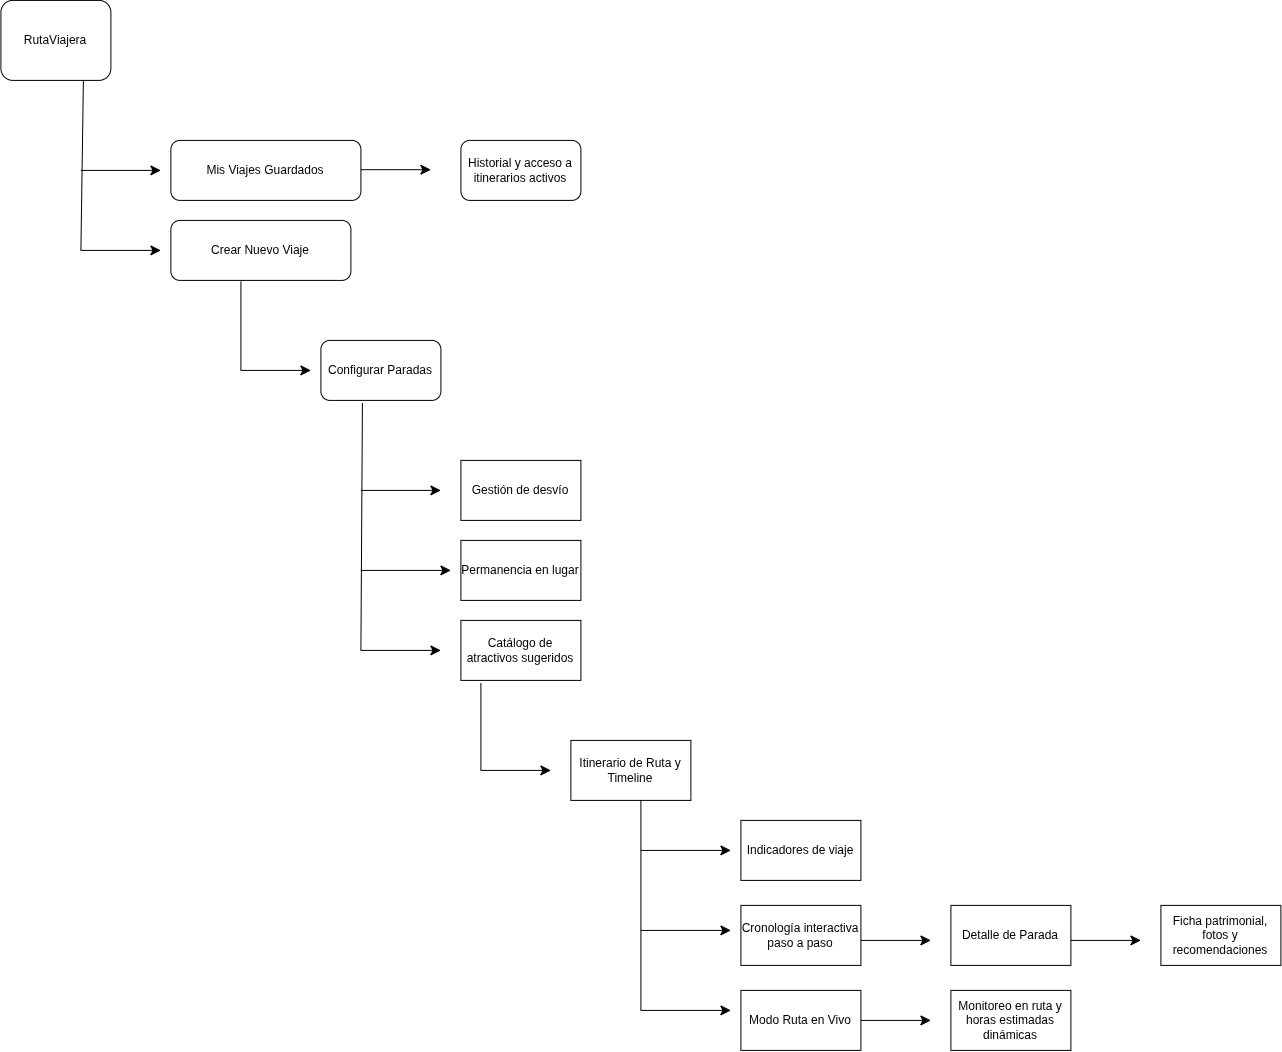

The diagram above was exported from draw.io. Its source (the exported page's mxGraphModel, read from the mxfile embedded in the PNG):
<mxGraphModel dx="967" dy="1173" grid="1" gridSize="10" guides="1" tooltips="1" connect="1" arrows="1" fold="1" page="1" pageScale="1" pageWidth="827" pageHeight="1169" math="0" shadow="0">
  <root>
    <mxCell id="0" />
    <mxCell id="1" parent="0" />
    <mxCell id="J07Sdd6YEHDgy2tbtPwH-1" parent="1" style="rounded=1;whiteSpace=wrap;html=1;" value="RutaViajera" vertex="1">
      <mxGeometry height="80" width="110" x="40" y="110" as="geometry" />
    </mxCell>
    <mxCell id="J07Sdd6YEHDgy2tbtPwH-2" edge="1" parent="1" source="J07Sdd6YEHDgy2tbtPwH-1" style="endArrow=none;html=1;rounded=0;fontSize=12;startSize=8;endSize=8;curved=1;exitX=0.75;exitY=1;exitDx=0;exitDy=0;endFill=0;" value="">
      <mxGeometry height="50" relative="1" width="50" as="geometry">
        <mxPoint x="380" y="520" as="sourcePoint" />
        <mxPoint x="120" y="360" as="targetPoint" />
      </mxGeometry>
    </mxCell>
    <mxCell id="J07Sdd6YEHDgy2tbtPwH-3" edge="1" parent="1" style="endArrow=classic;html=1;rounded=0;fontSize=12;startSize=8;endSize=8;curved=1;" value="">
      <mxGeometry height="50" relative="1" width="50" as="geometry">
        <mxPoint x="120" y="280" as="sourcePoint" />
        <mxPoint x="200" y="280" as="targetPoint" />
      </mxGeometry>
    </mxCell>
    <mxCell id="J07Sdd6YEHDgy2tbtPwH-4" edge="1" parent="1" style="endArrow=classic;html=1;rounded=0;fontSize=12;startSize=8;endSize=8;curved=1;" value="">
      <mxGeometry height="50" relative="1" width="50" as="geometry">
        <mxPoint x="120" y="360" as="sourcePoint" />
        <mxPoint x="200" y="360" as="targetPoint" />
      </mxGeometry>
    </mxCell>
    <mxCell id="J07Sdd6YEHDgy2tbtPwH-5" parent="1" style="rounded=1;whiteSpace=wrap;html=1;" value="Mis Viajes Guardados" vertex="1">
      <mxGeometry height="60" width="190" x="210" y="250" as="geometry" />
    </mxCell>
    <mxCell id="J07Sdd6YEHDgy2tbtPwH-7" edge="1" parent="1" style="endArrow=classic;html=1;rounded=0;fontSize=12;startSize=8;endSize=8;curved=1;" value="">
      <mxGeometry height="50" relative="1" width="50" as="geometry">
        <mxPoint x="400" y="279.29" as="sourcePoint" />
        <mxPoint x="470" y="279.29" as="targetPoint" />
      </mxGeometry>
    </mxCell>
    <mxCell id="J07Sdd6YEHDgy2tbtPwH-8" parent="1" style="rounded=1;whiteSpace=wrap;html=1;" value="Historial y acceso a itinerarios activos" vertex="1">
      <mxGeometry height="60" width="120" x="500" y="250" as="geometry" />
    </mxCell>
    <mxCell id="J07Sdd6YEHDgy2tbtPwH-10" parent="1" style="rounded=1;whiteSpace=wrap;html=1;" value="Crear Nuevo Viaje" vertex="1">
      <mxGeometry height="60" width="180" x="210" y="330" as="geometry" />
    </mxCell>
    <mxCell id="J07Sdd6YEHDgy2tbtPwH-11" edge="1" parent="1" style="endArrow=none;html=1;rounded=0;fontSize=12;startSize=8;endSize=8;curved=1;endFill=0;" value="">
      <mxGeometry height="50" relative="1" width="50" as="geometry">
        <mxPoint x="280" y="391.26" as="sourcePoint" />
        <mxPoint x="280" y="480" as="targetPoint" />
      </mxGeometry>
    </mxCell>
    <mxCell id="J07Sdd6YEHDgy2tbtPwH-12" edge="1" parent="1" style="endArrow=classic;html=1;rounded=0;fontSize=12;startSize=8;endSize=8;curved=1;" value="">
      <mxGeometry height="50" relative="1" width="50" as="geometry">
        <Array as="points">
          <mxPoint x="300" y="480" />
        </Array>
        <mxPoint x="280" y="480" as="sourcePoint" />
        <mxPoint x="350" y="480" as="targetPoint" />
      </mxGeometry>
    </mxCell>
    <mxCell id="J07Sdd6YEHDgy2tbtPwH-15" parent="1" style="rounded=1;whiteSpace=wrap;html=1;" value="Configurar Paradas" vertex="1">
      <mxGeometry height="60" width="120" x="360" y="450" as="geometry" />
    </mxCell>
    <mxCell id="J07Sdd6YEHDgy2tbtPwH-16" edge="1" parent="1" source="J07Sdd6YEHDgy2tbtPwH-15" style="endArrow=none;html=1;rounded=0;fontSize=12;startSize=8;endSize=8;curved=1;exitX=0.346;exitY=1.045;exitDx=0;exitDy=0;exitPerimeter=0;endFill=0;" value="">
      <mxGeometry height="50" relative="1" width="50" as="geometry">
        <mxPoint x="410" y="510" as="sourcePoint" />
        <mxPoint x="400" y="760" as="targetPoint" />
      </mxGeometry>
    </mxCell>
    <mxCell id="J07Sdd6YEHDgy2tbtPwH-17" edge="1" parent="1" style="endArrow=classic;html=1;rounded=0;fontSize=12;startSize=8;endSize=8;curved=1;" value="">
      <mxGeometry height="50" relative="1" width="50" as="geometry">
        <mxPoint x="400" y="600" as="sourcePoint" />
        <mxPoint x="480" y="600" as="targetPoint" />
      </mxGeometry>
    </mxCell>
    <mxCell id="J07Sdd6YEHDgy2tbtPwH-18" edge="1" parent="1" style="endArrow=classic;html=1;rounded=0;fontSize=12;startSize=8;endSize=8;curved=1;" value="">
      <mxGeometry height="50" relative="1" width="50" as="geometry">
        <mxPoint x="400" y="680" as="sourcePoint" />
        <mxPoint x="490" y="680" as="targetPoint" />
      </mxGeometry>
    </mxCell>
    <mxCell id="J07Sdd6YEHDgy2tbtPwH-19" edge="1" parent="1" style="endArrow=classic;html=1;rounded=0;fontSize=12;startSize=8;endSize=8;curved=1;" value="">
      <mxGeometry height="50" relative="1" width="50" as="geometry">
        <mxPoint x="400" y="760" as="sourcePoint" />
        <mxPoint x="480" y="760" as="targetPoint" />
      </mxGeometry>
    </mxCell>
    <mxCell id="J07Sdd6YEHDgy2tbtPwH-20" parent="1" style="rounded=0;whiteSpace=wrap;html=1;" value="Gestión de desvío " vertex="1">
      <mxGeometry height="60" width="120" x="500" y="570" as="geometry" />
    </mxCell>
    <mxCell id="J07Sdd6YEHDgy2tbtPwH-21" parent="1" style="rounded=0;whiteSpace=wrap;html=1;" value="Permanencia en lugar " vertex="1">
      <mxGeometry height="60" width="120" x="500" y="650" as="geometry" />
    </mxCell>
    <mxCell id="J07Sdd6YEHDgy2tbtPwH-22" parent="1" style="rounded=0;whiteSpace=wrap;html=1;" value="Catálogo de atractivos sugeridos" vertex="1">
      <mxGeometry height="60" width="120" x="500" y="730" as="geometry" />
    </mxCell>
    <mxCell id="J07Sdd6YEHDgy2tbtPwH-23" edge="1" parent="1" style="endArrow=none;html=1;rounded=0;fontSize=12;startSize=8;endSize=8;curved=1;endFill=0;" value="">
      <mxGeometry height="50" relative="1" width="50" as="geometry">
        <mxPoint x="520" y="792.7" as="sourcePoint" />
        <mxPoint x="520" y="880" as="targetPoint" />
      </mxGeometry>
    </mxCell>
    <mxCell id="J07Sdd6YEHDgy2tbtPwH-24" edge="1" parent="1" style="endArrow=classic;html=1;rounded=0;fontSize=12;startSize=8;endSize=8;curved=1;" value="">
      <mxGeometry height="50" relative="1" width="50" as="geometry">
        <mxPoint x="520" y="880" as="sourcePoint" />
        <mxPoint x="590" y="880" as="targetPoint" />
      </mxGeometry>
    </mxCell>
    <mxCell id="J07Sdd6YEHDgy2tbtPwH-27" parent="1" style="rounded=0;whiteSpace=wrap;html=1;" value="Itinerario de Ruta y Timeline " vertex="1">
      <mxGeometry height="60" width="120" x="610" y="850" as="geometry" />
    </mxCell>
    <mxCell id="J07Sdd6YEHDgy2tbtPwH-30" edge="1" parent="1" style="endArrow=none;html=1;rounded=0;fontSize=12;startSize=8;endSize=8;curved=1;endFill=0;" value="">
      <mxGeometry height="50" relative="1" width="50" as="geometry">
        <mxPoint x="680" y="910" as="sourcePoint" />
        <mxPoint x="680" y="1120" as="targetPoint" />
      </mxGeometry>
    </mxCell>
    <mxCell id="J07Sdd6YEHDgy2tbtPwH-31" edge="1" parent="1" style="endArrow=classic;html=1;rounded=0;fontSize=12;startSize=8;endSize=8;curved=1;" value="">
      <mxGeometry height="50" relative="1" width="50" as="geometry">
        <mxPoint x="680" y="1120" as="sourcePoint" />
        <mxPoint x="770" y="1120" as="targetPoint" />
      </mxGeometry>
    </mxCell>
    <mxCell id="J07Sdd6YEHDgy2tbtPwH-32" edge="1" parent="1" style="endArrow=classic;html=1;rounded=0;fontSize=12;startSize=8;endSize=8;curved=1;" value="">
      <mxGeometry height="50" relative="1" width="50" as="geometry">
        <mxPoint x="680" y="1040" as="sourcePoint" />
        <mxPoint x="770" y="1040" as="targetPoint" />
      </mxGeometry>
    </mxCell>
    <mxCell id="J07Sdd6YEHDgy2tbtPwH-33" edge="1" parent="1" style="endArrow=classic;html=1;rounded=0;fontSize=12;startSize=8;endSize=8;curved=1;" value="">
      <mxGeometry height="50" relative="1" width="50" as="geometry">
        <mxPoint x="680" y="960" as="sourcePoint" />
        <mxPoint x="770" y="960" as="targetPoint" />
      </mxGeometry>
    </mxCell>
    <mxCell id="J07Sdd6YEHDgy2tbtPwH-34" parent="1" style="rounded=0;whiteSpace=wrap;html=1;" value="Indicadores de viaje " vertex="1">
      <mxGeometry height="60" width="120" x="780" y="930" as="geometry" />
    </mxCell>
    <mxCell id="J07Sdd6YEHDgy2tbtPwH-35" parent="1" style="rounded=0;whiteSpace=wrap;html=1;" value="Cronología interactiva paso a paso" vertex="1">
      <mxGeometry height="60" width="120" x="780" y="1015" as="geometry" />
    </mxCell>
    <mxCell id="J07Sdd6YEHDgy2tbtPwH-36" parent="1" style="rounded=0;whiteSpace=wrap;html=1;" value="Modo Ruta en Vivo" vertex="1">
      <mxGeometry height="60" width="120" x="780" y="1100" as="geometry" />
    </mxCell>
    <mxCell id="J07Sdd6YEHDgy2tbtPwH-37" edge="1" parent="1" style="endArrow=classic;html=1;rounded=0;fontSize=12;startSize=8;endSize=8;curved=1;" value="">
      <mxGeometry height="50" relative="1" width="50" as="geometry">
        <mxPoint x="900" y="1050" as="sourcePoint" />
        <mxPoint x="970" y="1050" as="targetPoint" />
      </mxGeometry>
    </mxCell>
    <mxCell id="J07Sdd6YEHDgy2tbtPwH-38" parent="1" style="rounded=0;whiteSpace=wrap;html=1;" value="Detalle de Parada " vertex="1">
      <mxGeometry height="60" width="120" x="990" y="1015" as="geometry" />
    </mxCell>
    <mxCell id="J07Sdd6YEHDgy2tbtPwH-41" edge="1" parent="1" style="endArrow=classic;html=1;rounded=0;fontSize=12;startSize=8;endSize=8;curved=1;" value="">
      <mxGeometry height="50" relative="1" width="50" as="geometry">
        <mxPoint x="1110" y="1050" as="sourcePoint" />
        <mxPoint x="1180" y="1050" as="targetPoint" />
      </mxGeometry>
    </mxCell>
    <mxCell id="J07Sdd6YEHDgy2tbtPwH-42" parent="1" style="rounded=0;whiteSpace=wrap;html=1;" value="Ficha patrimonial, fotos y recomendaciones" vertex="1">
      <mxGeometry height="60" width="120" x="1200" y="1015" as="geometry" />
    </mxCell>
    <mxCell id="J07Sdd6YEHDgy2tbtPwH-43" edge="1" parent="1" style="endArrow=classic;html=1;rounded=0;fontSize=12;startSize=8;endSize=8;curved=1;" value="">
      <mxGeometry height="50" relative="1" width="50" as="geometry">
        <mxPoint x="900" y="1130" as="sourcePoint" />
        <mxPoint x="970" y="1130" as="targetPoint" />
      </mxGeometry>
    </mxCell>
    <mxCell id="J07Sdd6YEHDgy2tbtPwH-44" parent="1" style="rounded=0;whiteSpace=wrap;html=1;" value="Monitoreo en ruta y horas estimadas dinámicas" vertex="1">
      <mxGeometry height="60" width="120" x="990" y="1100" as="geometry" />
    </mxCell>
  </root>
</mxGraphModel>